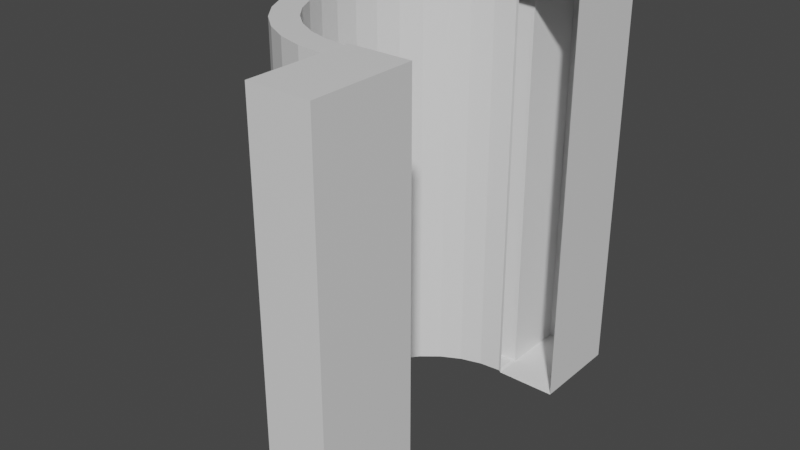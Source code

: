 # Source: Knockout.blend  (saved by Blender 4.2.66; exported with 4.5.12 LTS)
import bpy
from mathutils import Matrix  # noqa: F401  (used for matrix-valued properties, if any)

bpy.ops.wm.read_factory_settings(use_empty=True)
scene = bpy.context.scene
scene.name = 'Scene'

# ---- collections
col_collection = bpy.data.collections.new('Collection'); scene.collection.children.link(col_collection)

# ---- materials (node trees are filled in below, after node groups)
mat_material = bpy.data.materials.new('Material')
mat_material.alpha_threshold = 0.0
mat_material.use_transparent_shadow = False
mat_material.roughness = 0.5
mat_material.line_color = (0.0, 0.0, 0.0, 1.0)

# ---- material node trees
mat_material.use_nodes = True; mat_material.node_tree.nodes.clear()
_N = mat_material.node_tree.nodes; _L = mat_material.node_tree.links
n0 = _N.new('ShaderNodeOutputMaterial'); n0.name = 'Material Output'; n0.location = (300, 300)
n1 = _N.new('ShaderNodeBsdfPrincipled'); n1.name = 'Principled BSDF'; n1.location = (10, 300)
n1.distribution = 'GGX'
n1.subsurface_method = 'RANDOM_WALK_SKIN'
n1.inputs[3].default_value = 1.45
n1.inputs[27].default_value = (0.0, 0.0, 0.0, 1.0)
n1.inputs[28].default_value = 1.0
_L.new(n1.outputs[0], n0.inputs[0])
n0.is_active_output = True

# ---- world
world_world = bpy.data.worlds.new('World'); scene.world = world_world
world_world.use_nodes = True; world_world.node_tree.nodes.clear()
_N = world_world.node_tree.nodes; _L = world_world.node_tree.links
n0 = _N.new('ShaderNodeOutputWorld'); n0.name = 'World Output'; n0.location = (300, 300)
n1 = _N.new('ShaderNodeBackground'); n1.name = 'Background'; n1.location = (10, 300)
n1.inputs[0].default_value = (0.05088, 0.05088, 0.05088, 1.0)
_L.new(n1.outputs[0], n0.inputs[0])
n0.is_active_output = True
world_world.color = (0.05088, 0.05088, 0.05088)
world_world.use_sun_shadow = False
world_world.sun_shadow_jitter_overblur = 0.0

# ---- meshes
me_cube = bpy.data.meshes.new('Cube')
me_cube.from_pydata([(0.1492, 1.0, 1.0), (0.1492, 1.0, -1.0), (0.1449, -1.05, 1.003), (0.1449, -1.05, -0.997), (-0.1492, 1.0, 1.0), (-0.1492, 1.0, -1.0), (-0.1534, -1.05, 1.003), (-0.1534, -1.05, -0.997), (-0.1492, 0.5411, -1.0), (-0.1534, -0.5446, -0.997), (0.1492, 0.5411, 1.0), (0.1449, -0.5446, 1.003), (-0.1534, -0.5446, 1.003), (-0.1492, 0.5411, 1.0), (0.1449, -0.5446, -0.997), (0.1492, 0.5411, -1.0), (-0.1646, 0.5464, -0.9951), (-0.2712, 0.5359, -0.9951), (-0.3737, 0.5048, -0.9951), (-0.4681, 0.4543, -0.9951), (-0.5509, 0.3864, -0.9951), (-0.6189, 0.3036, -0.9951), (-0.6694, 0.2091, -0.9951), (-0.7005, 0.1066, -0.9951), (-0.711, 1.924e-10, -0.9951), (-0.7005, -0.1066, -0.9951), (-0.6694, -0.2091, -0.9951), (-0.6189, -0.3036, -0.9951), (-0.5509, -0.3864, -0.9951), (-0.4681, -0.4543, -0.9951), (-0.3737, -0.5048, -0.9951), (-0.2712, -0.5359, -0.9951), (-0.1646, -0.5464, -0.9951), (-0.1646, 0.5464, 0.9951), (-0.2712, 0.5359, 0.9951), (-0.3737, 0.5048, 0.9951), (-0.4681, 0.4543, 0.9951), (-0.5509, 0.3864, 0.9951), (-0.6189, 0.3036, 0.9951), (-0.6694, 0.2091, 0.9951), (-0.7005, 0.1066, 0.9951), (-0.711, 1.924e-10, 0.9951), (-0.7005, -0.1066, 0.9951), (-0.6694, -0.2091, 0.9951), (-0.6189, -0.3036, 0.9951), (-0.5509, -0.3864, 0.9951), (-0.4681, -0.4543, 0.9951), (-0.3737, -0.5048, 0.9951), (-0.2712, -0.5359, 0.9951), (-0.1646, -0.5464, 0.9951), (-0.1646, 0.5464, 0.9951), (-0.2712, 0.5359, 0.9951), (-0.3737, 0.5048, 0.9951), (-0.4681, 0.4543, 0.9951), (-0.5509, 0.3864, 0.9951), (-0.6189, 0.3036, 0.9951), (-0.6694, 0.2091, 0.9951), (-0.7005, 0.1066, 0.9951), (-0.711, 1.924e-10, 0.9951), (-0.7005, -0.1066, 0.9951), (-0.6694, -0.2091, 0.9951), (-0.6189, -0.3036, 0.9951), (-0.5509, -0.3864, 0.9951), (-0.4681, -0.4543, 0.9951), (-0.3737, -0.5048, 0.9951), (-0.2712, -0.5359, 0.9951), (-0.1646, -0.5464, 0.9951), (-0.2968, 0.6558, -0.9951), (-0.1664, 0.6686, -0.9951), (-0.4223, 0.6178, -0.9951), (-0.5379, 0.556, -0.9951), (-0.6392, 0.4728, -0.9951), (-0.7224, 0.3715, -0.9951), (-0.7841, 0.2559, -0.9951), (-0.8222, 0.1304, -0.9951), (-0.835, -2.604e-11, -0.9951), (-0.8222, -0.1304, -0.9951), (-0.7841, -0.2559, -0.9951), (-0.7224, -0.3715, -0.9951), (-0.6392, -0.4728, -0.9951), (-0.5379, -0.556, -0.9951), (-0.4223, -0.6178, -0.9951), (-0.2968, -0.6558, -0.9951), (-0.1664, -0.6686, -0.9951), (-0.2968, 0.6558, 0.9951), (-0.1664, 0.6686, 0.9951), (-0.4223, 0.6178, 0.9951), (-0.5379, 0.556, 0.9951), (-0.6392, 0.4728, 0.9951), (-0.7224, 0.3715, 0.9951), (-0.7841, 0.2559, 0.9951), (-0.8222, 0.1304, 0.9951), (-0.835, -2.604e-11, 0.9951), (-0.8222, -0.1304, 0.9951), (-0.7841, -0.2559, 0.9951), (-0.7224, -0.3715, 0.9951), (-0.6392, -0.4728, 0.9951), (-0.5379, -0.556, 0.9951), (-0.4223, -0.6178, 0.9951), (-0.2968, -0.6558, 0.9951), (-0.1664, -0.6686, 0.9951), (-0.2968, 0.6558, 0.9951), (-0.1664, 0.6686, 0.9951), (-0.4223, 0.6178, 0.9951), (-0.5379, 0.556, 0.9951), (-0.6392, 0.4728, 0.9951), (-0.7224, 0.3715, 0.9951), (-0.7841, 0.2559, 0.9951), (-0.8222, 0.1304, 0.9951), (-0.835, -2.604e-11, 0.9951), (-0.8222, -0.1304, 0.9951), (-0.7841, -0.2559, 0.9951), (-0.7224, -0.3715, 0.9951), (-0.6392, -0.4728, 0.9951), (-0.5379, -0.556, 0.9951), (-0.4223, -0.6178, 0.9951), (-0.2968, -0.6558, 0.9951), (-0.1664, -0.6686, 0.9951), (-0.1534, -0.6673, -0.997), (0.1449, -0.6673, 1.003), (-0.1534, -0.6673, 1.003), (0.1449, -0.6673, -0.997), (-0.1492, 0.6698, 1.0), (0.1492, 0.6698, -1.0), (-0.1492, 0.6698, -1.0), (0.1492, 0.6698, 1.0)], [], [(119, 120, 6, 2), (3, 2, 6, 7), (124, 122, 4, 5), (118, 121, 3, 7), (121, 119, 2, 3), (5, 4, 0, 1), (123, 125, 10, 15), (124, 123, 15, 8), (118, 117, 100), (125, 122, 13, 10), (16, 33, 34, 17), (31, 48, 49, 32), (24, 41, 42, 25), (17, 34, 35, 18), (25, 42, 43, 26), (18, 35, 36, 19), (26, 43, 44, 27), (19, 36, 37, 20), (27, 44, 45, 28), (20, 37, 38, 21), (28, 45, 46, 29), (21, 38, 39, 22), (29, 46, 47, 30), (22, 39, 40, 23), (30, 47, 48, 31), (23, 40, 41, 24), (39, 56, 57, 40), (47, 64, 65, 48), (40, 57, 58, 41), (33, 50, 51, 34), (48, 65, 66, 49), (41, 58, 59, 42), (34, 51, 52, 35), (42, 59, 60, 43), (35, 52, 53, 36), (43, 60, 61, 44), (36, 53, 54, 37), (44, 61, 62, 45), (37, 54, 55, 38), (45, 62, 63, 46), (38, 55, 56, 39), (46, 63, 64, 47), (68, 67, 84, 85), (82, 83, 100, 99), (75, 76, 93, 92), (67, 69, 86, 84), (76, 77, 94, 93), (69, 70, 87, 86), (77, 78, 95, 94), (70, 71, 88, 87), (78, 79, 96, 95), (71, 72, 89, 88), (79, 80, 97, 96), (72, 73, 90, 89), (80, 81, 98, 97), (73, 74, 91, 90), (81, 82, 99, 98), (74, 75, 92, 91), (90, 91, 108, 107), (98, 99, 116, 115), (91, 92, 109, 108), (85, 84, 101, 102), (99, 100, 117, 116), (92, 93, 110, 109), (84, 86, 103, 101), (93, 94, 111, 110), (86, 87, 104, 103), (94, 95, 112, 111), (87, 88, 105, 104), (95, 96, 113, 112), (88, 89, 106, 105), (96, 97, 114, 113), (89, 90, 107, 106), (97, 98, 115, 114), (122, 68, 124), (61, 60, 111, 112), (22, 23, 74, 73), (62, 61, 112, 113), (23, 24, 75, 74), (63, 62, 113, 114), (24, 25, 76, 75), (118, 100, 83), (64, 63, 114, 115), (51, 50, 102, 101), (25, 26, 77, 76), (65, 64, 115, 116), (52, 51, 101, 103), (26, 27, 78, 77), (66, 65, 116, 117), (53, 52, 103, 104), (27, 28, 79, 78), (54, 53, 104, 105), (28, 29, 80, 79), (55, 54, 105, 106), (29, 30, 81, 80), (16, 17, 67, 68), (56, 55, 106, 107), (30, 31, 82, 81), (17, 18, 69, 67), (57, 56, 107, 108), (31, 32, 83, 82), (18, 19, 70, 69), (58, 57, 108, 109), (68, 16, 124), (19, 20, 71, 70), (59, 58, 109, 110), (20, 21, 72, 71), (60, 59, 110, 111), (118, 32, 9), (21, 22, 73, 72), (7, 6, 120, 118), (14, 11, 119, 121), (9, 14, 121, 118), (11, 12, 120, 119), (120, 66, 117), (12, 49, 66), (9, 49, 12), (118, 120, 117), (118, 83, 32), (120, 12, 66), (9, 32, 49), (0, 4, 122, 125), (5, 1, 123, 124), (1, 0, 125, 123), (16, 13, 8), (122, 85, 68), (33, 13, 16), (33, 13, 50), (16, 8, 124)])
_uv = me_cube.uv_layers.new(name='UVMap')
_uv.uv.foreach_set('vector', [0.625, 0.7022, 0.875, 0.7022, 0.875, 0.75, 0.625, 0.75, 0.375, 0.75, 0.625, 0.75, 0.625, 1.0, 0.375, 1.0, 0.375, 0.1755, 0.625, 0.1755, 0.625, 0.25, 0.375, 0.25, 0.125, 0.7022, 0.375, 0.7022, 0.375, 0.75, 0.125, 0.75, 0.375, 0.7022, 0.625, 0.7022, 0.625, 0.75, 0.375, 0.75, 0.375, 0.25, 0.625, 0.25, 0.625, 0.5, 0.375, 0.5, 0.375, 0.5745, 0.625, 0.5745, 0.625, 0.6035, 0.375, 0.6035, 0.125, 0.5745, 0.375, 0.5745, 0.375, 0.6035, 0.125, 0.6035, 0.375, 0.04783, 0.0, 0.0, 0.0, 0.0, 0.625, 0.5745, 0.875, 0.5745, 0.875, 0.6035, 0.625, 0.6035, 0.0, 0.0, 0.0, 0.0, 0.0, 0.0, 0.0, 0.0, 0.0, 0.0, 0.0, 0.0, 0.0, 0.0, 0.0, 0.0, 0.0, 0.0, 0.0, 0.0, 0.0, 0.0, 0.0, 0.0, 0.0, 0.0, 0.0, 0.0, 0.0, 0.0, 0.0, 0.0, 0.0, 0.0, 0.0, 0.0, 0.0, 0.0, 0.0, 0.0, 0.0, 0.0, 0.0, 0.0, 0.0, 0.0, 0.0, 0.0, 0.0, 0.0, 0.0, 0.0, 0.0, 0.0, 0.0, 0.0, 0.0, 0.0, 0.0, 0.0, 0.0, 0.0, 0.0, 0.0, 0.0, 0.0, 0.0, 0.0, 0.0, 0.0, 0.0, 0.0, 0.0, 0.0, 0.0, 0.0, 0.0, 0.0, 0.0, 0.0, 0.0, 0.0, 0.0, 0.0, 0.0, 0.0, 0.0, 0.0, 0.0, 0.0, 0.0, 0.0, 0.0, 0.0, 0.0, 0.0, 0.0, 0.0, 0.0, 0.0, 0.0, 0.0, 0.0, 0.0, 0.0, 0.0, 0.0, 0.0, 0.0, 0.0, 0.0, 0.0, 0.0, 0.0, 0.0, 0.0, 0.0, 0.0, 0.0, 0.0, 0.0, 0.0, 0.0, 0.0, 0.0, 0.0, 0.0, 0.0, 0.0, 0.0, 0.0, 0.0, 0.0, 0.0, 0.0, 0.0, 0.0, 0.0, 0.0, 0.0, 0.0, 0.0, 0.0, 0.0, 0.0, 0.0, 0.0, 0.0, 0.0, 0.0, 0.0, 0.0, 0.0, 0.0, 0.0, 0.0, 0.0, 0.0, 0.0, 0.0, 0.0, 0.0, 0.0, 0.0, 0.0, 0.0, 0.0, 0.0, 0.0, 0.0, 0.0, 0.0, 0.0, 0.0, 0.0, 0.0, 0.0, 0.0, 0.0, 0.0, 0.0, 0.0, 0.0, 0.0, 0.0, 0.0, 0.0, 0.0, 0.0, 0.0, 0.0, 0.0, 0.0, 0.0, 0.0, 0.0, 0.0, 0.0, 0.0, 0.0, 0.0, 0.0, 0.0, 0.0, 0.0, 0.0, 0.0, 0.0, 0.0, 0.0, 0.0, 0.0, 0.0, 0.0, 0.0, 0.0, 0.0, 0.0, 0.0, 0.0, 0.0, 0.0, 0.0, 0.0, 0.0, 0.0, 0.0, 0.0, 0.0, 0.0, 0.0, 0.0, 0.0, 0.0, 0.0, 0.0, 0.0, 0.0, 0.0, 0.0, 0.0, 0.0, 0.0, 0.0, 0.0, 0.0, 0.0, 0.0, 0.0, 0.0, 0.0, 0.0, 0.0, 0.0, 0.0, 0.0, 0.0, 0.0, 0.0, 0.0, 0.0, 0.0, 0.0, 0.0, 0.0, 0.0, 0.0, 0.0, 0.0, 0.0, 0.0, 0.0, 0.0, 0.0, 0.0, 0.0, 0.0, 0.0, 0.0, 0.0, 0.0, 0.0, 0.0, 0.0, 0.0, 0.0, 0.0, 0.0, 0.0, 0.0, 0.0, 0.0, 0.0, 0.0, 0.0, 0.0, 0.0, 0.0, 0.0, 0.0, 0.0, 0.0, 0.0, 0.0, 0.0, 0.0, 0.0, 0.0, 0.0, 0.0, 0.0, 0.0, 0.0, 0.0, 0.0, 0.0, 0.0, 0.0, 0.0, 0.0, 0.0, 0.0, 0.0, 0.0, 0.0, 0.0, 0.0, 0.0, 0.0, 0.0, 0.0, 0.0, 0.0, 0.0, 0.0, 0.0, 0.0, 0.0, 0.0, 0.0, 0.0, 0.0, 0.0, 0.0, 0.0, 0.0, 0.0, 0.0, 0.0, 0.0, 0.0, 0.0, 0.0, 0.0, 0.0, 0.0, 0.0, 0.0, 0.0, 0.0, 0.0, 0.0, 0.0, 0.0, 0.0, 0.0, 0.0, 0.0, 0.0, 0.0, 0.0, 0.0, 0.0, 0.0, 0.0, 0.0, 0.0, 0.0, 0.0, 0.0, 0.0, 0.0, 0.0, 0.0, 0.0, 0.0, 0.0, 0.0, 0.0, 0.0, 0.0, 0.0, 0.0, 0.0, 0.0, 0.0, 0.0, 0.0, 0.0, 0.0, 0.0, 0.0, 0.0, 0.0, 0.0, 0.0, 0.0, 0.0, 0.0, 0.0, 0.0, 0.0, 0.0, 0.0, 0.0, 0.0, 0.0, 0.0, 0.0, 0.0, 0.0, 0.0, 0.0, 0.0, 0.0, 0.0, 0.0, 0.0, 0.0, 0.0, 0.0, 0.0, 0.0, 0.0, 0.0, 0.0, 0.0, 0.0, 0.0, 0.0, 0.0, 0.0, 0.0, 0.0, 0.0, 0.0, 0.0, 0.0, 0.0, 0.0, 0.0, 0.0, 0.0, 0.0, 0.0, 0.0, 0.0, 0.0, 0.0, 0.0, 0.0, 0.0, 0.0, 0.0, 0.0, 0.0, 0.0, 0.0, 0.0, 0.0, 0.0, 0.0, 0.0, 0.0, 0.0, 0.0, 0.0, 0.0, 0.0, 0.0, 0.0, 0.0, 0.0, 0.0, 0.0, 0.0, 0.0, 0.0, 0.0, 0.0, 0.0, 0.0, 0.0, 0.0, 0.0, 0.0, 0.0, 0.0, 0.0, 0.0, 0.0, 0.0, 0.0, 0.0, 0.0, 0.0, 0.0, 0.0, 0.0, 0.0, 0.0, 0.0, 0.0, 0.0, 0.0, 0.0, 0.0, 0.0, 0.0, 0.0, 0.0, 0.0, 0.0, 0.0, 0.0, 0.0, 0.0, 0.0, 0.0, 0.0, 0.0, 0.0, 0.0, 0.0, 0.0, 0.0, 0.0, 0.0, 0.0, 0.0, 0.0, 0.0, 0.0, 0.0, 0.0, 0.0, 0.0, 0.0, 0.0, 0.0, 0.0, 0.0, 0.0, 0.0, 0.0, 0.0, 0.0, 0.0, 0.0, 0.0, 0.0, 0.0, 0.0, 0.0, 0.0, 0.0, 0.375, 0.04783, 0.0, 0.0, 0.0, 0.0, 0.0, 0.0, 0.0, 0.0, 0.0, 0.0, 0.0, 0.0, 0.0, 0.0, 0.0, 0.0, 0.0, 0.0, 0.0, 0.0, 0.0, 0.0, 0.0, 0.0, 0.0, 0.0, 0.0, 0.0, 0.0, 0.0, 0.0, 0.0, 0.0, 0.0, 0.0, 0.0, 0.0, 0.0, 0.0, 0.0, 0.0, 0.0, 0.0, 0.0, 0.0, 0.0, 0.0, 0.0, 0.0, 0.0, 0.0, 0.0, 0.0, 0.0, 0.0, 0.0, 0.0, 0.0, 0.0, 0.0, 0.0, 0.0, 0.0, 0.0, 0.0, 0.0, 0.0, 0.0, 0.0, 0.0, 0.0, 0.0, 0.0, 0.0, 0.0, 0.0, 0.0, 0.0, 0.0, 0.0, 0.0, 0.0, 0.0, 0.0, 0.0, 0.0, 0.0, 0.0, 0.0, 0.0, 0.0, 0.0, 0.0, 0.0, 0.0, 0.0, 0.0, 0.0, 0.0, 0.0, 0.0, 0.0, 0.0, 0.0, 0.0, 0.0, 0.0, 0.0, 0.0, 0.0, 0.0, 0.0, 0.0, 0.0, 0.0, 0.0, 0.0, 0.0, 0.0, 0.0, 0.0, 0.0, 0.0, 0.0, 0.0, 0.0, 0.0, 0.0, 0.0, 0.0, 0.0, 0.0, 0.0, 0.0, 0.0, 0.0, 0.0, 0.0, 0.0, 0.0, 0.0, 0.0, 0.0, 0.0, 0.0, 0.0, 0.0, 0.0, 0.0, 0.0, 0.0, 0.0, 0.0, 0.0, 0.0, 0.0, 0.0, 0.0, 0.0, 0.0, 0.0, 0.0, 0.0, 0.0, 0.0, 0.0, 0.0, 0.0, 0.0, 0.0, 0.0, 0.0, 0.0, 0.0, 0.0, 0.0, 0.0, 0.0, 0.0, 0.0, 0.0, 0.0, 0.0, 0.0, 0.0, 0.0, 0.0, 0.0, 0.0, 0.0, 0.0, 0.0, 0.0, 0.0, 0.0, 0.0, 0.0, 0.0, 0.0, 0.0, 0.0, 0.0, 0.0, 0.0, 0.0, 0.0, 0.0, 0.0, 0.0, 0.0, 0.125, 0.7022, 0.0, 0.0, 0.125, 0.6868, 0.0, 0.0, 0.0, 0.0, 0.0, 0.0, 0.0, 0.0, 0.375, 0.0, 0.625, 0.0, 0.625, 0.04783, 0.375, 0.04783, 0.375, 0.6868, 0.625, 0.6868, 0.625, 0.7022, 0.375, 0.7022, 0.125, 0.6868, 0.375, 0.6868, 0.375, 0.7022, 0.125, 0.7022, 0.625, 0.6868, 0.875, 0.6868, 0.875, 0.7022, 0.625, 0.7022, 0.875, 0.7022, 0.0, 0.0, 0.0, 0.0, 0.875, 0.6868, 0.0, 0.0, 0.0, 0.0, 0.125, 0.6868, 0.0, 0.0, 0.875, 0.6868, 0.375, 0.04783, 0.625, 0.04783, 0.0, 0.0, 0.125, 0.7022, 0.0, 0.0, 0.0, 0.0, 0.875, 0.7022, 0.875, 0.6868, 0.0, 0.0, 0.125, 0.6868, 0.0, 0.0, 0.0, 0.0, 0.625, 0.5, 0.875, 0.5, 0.875, 0.5745, 0.625, 0.5745, 0.125, 0.5, 0.375, 0.5, 0.375, 0.5745, 0.125, 0.5745, 0.375, 0.5, 0.625, 0.5, 0.625, 0.5745, 0.375, 0.5745, 0.0, 0.0, 0.0, 0.0, 0.0, 0.0, 0.0, 0.0, 0.0, 0.0, 0.0, 0.0, 0.0, 0.0, 0.0, 0.0, 0.0, 0.0, 0.0, 0.0, 0.0, 0.0, 0.0, 0.0, 0.0, 0.0, 0.0, 0.0, 0.0, 0.0])
me_cube.materials.append(mat_material)
me_cube.use_mirror_vertex_groups = False
me_cube.update()

# ---- objects
ob_knockout = bpy.data.objects.new('Knockout', me_cube)

# ---- transforms, parenting, visibility, modifiers, constraints
ob_knockout.location = (0.0, 0.0, 0.0)
ob_knockout.lock_rotations_4d = False
ob_knockout.empty_display_type = 'ARROWS'
ob_knockout.lineart.crease_threshold = 0.0

# ---- collection membership
col_collection.objects.link(ob_knockout)

# ---- scene / render settings (as saved in the file)
scene.frame_start = 1; scene.frame_end = 250; scene.frame_set(1)
scene.render.engine = 'BLENDER_EEVEE_NEXT'
scene.cycles.sampling_pattern = 'TABULATED_SOBOL'
scene.cycles.use_light_tree = False
scene.view_settings.view_transform = 'Filmic'
bpy.context.view_layer.update()

# ---- added for rendering (the .blend has no active camera and no usable light): camera, sun
cam_auto = bpy.data.cameras.new('AutoCamera')
cam_auto.lens = 50.0
cam_auto.sensor_width = 36.0
cam_auto.clip_end = 1000.0
ob_auto_camera = bpy.data.objects.new('AutoCamera', cam_auto)
scene.collection.objects.link(ob_auto_camera)
ob_auto_camera.location = (2.46076, -3.38938, 2.24446)
ob_auto_camera.rotation_euler = (1.09748, -7.21219e-08, 0.694738)
scene.camera = ob_auto_camera
light_auto_sun = bpy.data.lights.new('AutoSun', 'SUN')
light_auto_sun.energy = 3.0
light_auto_sun.angle = 0.0523599
ob_auto_sun = bpy.data.objects.new('AutoSun', light_auto_sun)
scene.collection.objects.link(ob_auto_sun)
ob_auto_sun.rotation_euler = (0.872665, 0.174533, 0.523599)
bpy.context.view_layer.update()
